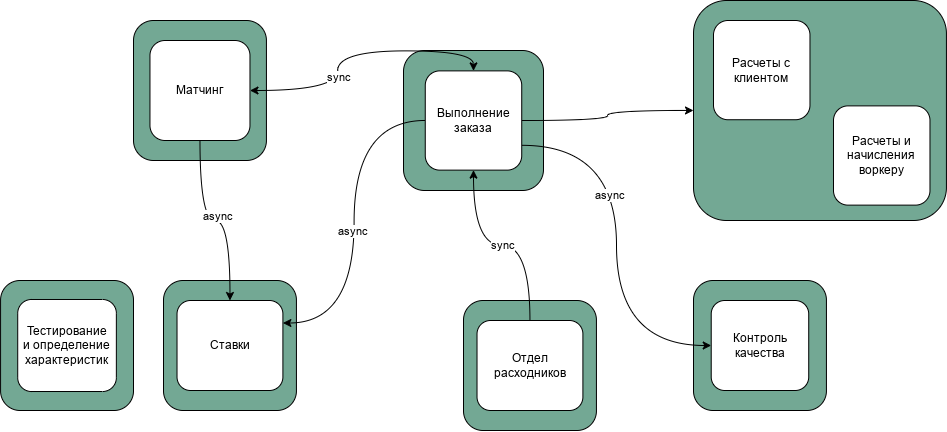

The diagram above was exported from draw.io. Its source (the exported page's mxGraphModel, read from the mxfile embedded in the PNG):
<mxGraphModel dx="1301" dy="737" grid="1" gridSize="10" guides="1" tooltips="1" connect="1" arrows="1" fold="1" page="1" pageScale="1" pageWidth="1169" pageHeight="827" math="0" shadow="0">
  <root>
    <mxCell id="0" />
    <mxCell id="1" parent="0" />
    <mxCell id="eoqk6A9xwnbWi6nr3cbr-12" value="" style="rounded=1;whiteSpace=wrap;html=1;fillColor=#73a894;container=0;" parent="1" vertex="1">
      <mxGeometry x="440" y="70" width="140" height="140" as="geometry" />
    </mxCell>
    <mxCell id="eoqk6A9xwnbWi6nr3cbr-23" value="" style="group" parent="1" vertex="1" connectable="0">
      <mxGeometry x="200" y="300" width="132.93" height="130" as="geometry" />
    </mxCell>
    <mxCell id="eoqk6A9xwnbWi6nr3cbr-11" value="" style="rounded=1;whiteSpace=wrap;html=1;fillColor=#73a894;container=0;" parent="eoqk6A9xwnbWi6nr3cbr-23" vertex="1">
      <mxGeometry width="132.93" height="130" as="geometry" />
    </mxCell>
    <mxCell id="wig7u1WO7MASWXM3mxRy-6" value="Ставки" style="rounded=1;whiteSpace=wrap;html=1;" parent="eoqk6A9xwnbWi6nr3cbr-23" vertex="1">
      <mxGeometry x="13.52000000000001" y="20" width="105.88" height="90" as="geometry" />
    </mxCell>
    <mxCell id="eoqk6A9xwnbWi6nr3cbr-22" value="" style="group" parent="1" vertex="1" connectable="0">
      <mxGeometry x="170" y="40" width="132.93" height="140" as="geometry" />
    </mxCell>
    <mxCell id="eoqk6A9xwnbWi6nr3cbr-6" value="" style="rounded=1;whiteSpace=wrap;html=1;fillColor=#73a894;container=0;" parent="eoqk6A9xwnbWi6nr3cbr-22" vertex="1">
      <mxGeometry width="132.93" height="140" as="geometry" />
    </mxCell>
    <mxCell id="WjcI0IljslNcq2KVw8x4-1" value="Матчинг" style="rounded=1;whiteSpace=wrap;html=1;container=0;" parent="eoqk6A9xwnbWi6nr3cbr-22" vertex="1">
      <mxGeometry x="16.470000000000027" y="20" width="100" height="100" as="geometry" />
    </mxCell>
    <mxCell id="eoqk6A9xwnbWi6nr3cbr-26" value="" style="group" parent="1" vertex="1" connectable="0">
      <mxGeometry x="37.069999999999936" y="300" width="132.93" height="130" as="geometry" />
    </mxCell>
    <mxCell id="eoqk6A9xwnbWi6nr3cbr-16" value="" style="rounded=1;whiteSpace=wrap;html=1;fillColor=#73a894;container=0;" parent="eoqk6A9xwnbWi6nr3cbr-26" vertex="1">
      <mxGeometry width="132.93" height="130" as="geometry" />
    </mxCell>
    <mxCell id="-GNpE_ClzCmvl6oZTril-1" value="Тестирование&lt;br&gt;и определение&lt;br&gt;характеристик" style="rounded=1;whiteSpace=wrap;html=1;" parent="eoqk6A9xwnbWi6nr3cbr-26" vertex="1">
      <mxGeometry x="17.150000000000063" y="18.99000000000001" width="98.63" height="92.02" as="geometry" />
    </mxCell>
    <mxCell id="eoqk6A9xwnbWi6nr3cbr-27" value="" style="group" parent="1" vertex="1" connectable="0">
      <mxGeometry x="730" y="300" width="132.93000000000006" height="130" as="geometry" />
    </mxCell>
    <mxCell id="eoqk6A9xwnbWi6nr3cbr-14" value="" style="rounded=1;whiteSpace=wrap;html=1;fillColor=#73a894;container=0;" parent="eoqk6A9xwnbWi6nr3cbr-27" vertex="1">
      <mxGeometry width="132.93" height="130" as="geometry" />
    </mxCell>
    <mxCell id="wig7u1WO7MASWXM3mxRy-10" value="Контроль&lt;br&gt;качества" style="rounded=1;whiteSpace=wrap;html=1;" parent="eoqk6A9xwnbWi6nr3cbr-27" vertex="1">
      <mxGeometry x="17.715000000000032" y="20" width="97.5" height="90" as="geometry" />
    </mxCell>
    <mxCell id="eoqk6A9xwnbWi6nr3cbr-31" value="" style="group" parent="1" vertex="1" connectable="0">
      <mxGeometry x="500" y="320" width="132.93000000000006" height="130" as="geometry" />
    </mxCell>
    <mxCell id="eoqk6A9xwnbWi6nr3cbr-15" value="" style="rounded=1;whiteSpace=wrap;html=1;fillColor=#73a894;container=0;" parent="eoqk6A9xwnbWi6nr3cbr-31" vertex="1">
      <mxGeometry width="132.93" height="130" as="geometry" />
    </mxCell>
    <mxCell id="wig7u1WO7MASWXM3mxRy-9" value="Отдел расходников" style="rounded=1;whiteSpace=wrap;html=1;" parent="eoqk6A9xwnbWi6nr3cbr-31" vertex="1">
      <mxGeometry x="13.520000000000039" y="20" width="105.88" height="90" as="geometry" />
    </mxCell>
    <mxCell id="wig7u1WO7MASWXM3mxRy-4" style="edgeStyle=orthogonalEdgeStyle;orthogonalLoop=1;jettySize=auto;html=1;exitX=1;exitY=0.75;exitDx=0;exitDy=0;entryX=0;entryY=0.5;entryDx=0;entryDy=0;curved=1;endArrow=classic;endFill=1;" parent="1" source="wig7u1WO7MASWXM3mxRy-5" target="wig7u1WO7MASWXM3mxRy-10" edge="1">
      <mxGeometry relative="1" as="geometry" />
    </mxCell>
    <mxCell id="eoqk6A9xwnbWi6nr3cbr-36" value="async" style="edgeLabel;html=1;align=center;verticalAlign=middle;resizable=0;points=[];" parent="wig7u1WO7MASWXM3mxRy-4" vertex="1" connectable="0">
      <mxGeometry x="-0.2587" y="-7" relative="1" as="geometry">
        <mxPoint as="offset" />
      </mxGeometry>
    </mxCell>
    <mxCell id="fpALSdUo2TDQL6afOGSB-15" value="" style="edgeStyle=orthogonalEdgeStyle;orthogonalLoop=1;jettySize=auto;html=1;endArrow=none;endFill=0;curved=1;exitX=0.5;exitY=1;exitDx=0;exitDy=0;startArrow=classic;startFill=1;" parent="1" source="wig7u1WO7MASWXM3mxRy-5" target="wig7u1WO7MASWXM3mxRy-9" edge="1">
      <mxGeometry relative="1" as="geometry" />
    </mxCell>
    <mxCell id="eoqk6A9xwnbWi6nr3cbr-38" value="sync" style="edgeLabel;html=1;align=center;verticalAlign=middle;resizable=0;points=[];" parent="fpALSdUo2TDQL6afOGSB-15" vertex="1" connectable="0">
      <mxGeometry x="0.0035" relative="1" as="geometry">
        <mxPoint as="offset" />
      </mxGeometry>
    </mxCell>
    <mxCell id="fpALSdUo2TDQL6afOGSB-17" value="" style="edgeStyle=orthogonalEdgeStyle;orthogonalLoop=1;jettySize=auto;html=1;curved=1;endArrow=classic;endFill=1;entryX=1;entryY=0.25;entryDx=0;entryDy=0;" parent="1" source="wig7u1WO7MASWXM3mxRy-5" target="wig7u1WO7MASWXM3mxRy-6" edge="1">
      <mxGeometry relative="1" as="geometry" />
    </mxCell>
    <mxCell id="eoqk6A9xwnbWi6nr3cbr-39" value="async" style="edgeLabel;html=1;align=center;verticalAlign=middle;resizable=0;points=[];" parent="fpALSdUo2TDQL6afOGSB-17" vertex="1" connectable="0">
      <mxGeometry x="0.0556" y="-2" relative="1" as="geometry">
        <mxPoint as="offset" />
      </mxGeometry>
    </mxCell>
    <mxCell id="eoqk6A9xwnbWi6nr3cbr-24" style="edgeStyle=orthogonalEdgeStyle;orthogonalLoop=1;jettySize=auto;html=1;exitX=1;exitY=0.5;exitDx=0;exitDy=0;entryX=0.5;entryY=0;entryDx=0;entryDy=0;endArrow=classic;endFill=1;curved=1;startArrow=classic;startFill=1;" parent="1" source="WjcI0IljslNcq2KVw8x4-1" target="wig7u1WO7MASWXM3mxRy-5" edge="1">
      <mxGeometry relative="1" as="geometry" />
    </mxCell>
    <mxCell id="eoqk6A9xwnbWi6nr3cbr-40" value="sync" style="edgeLabel;html=1;align=center;verticalAlign=middle;resizable=0;points=[];" parent="eoqk6A9xwnbWi6nr3cbr-24" vertex="1" connectable="0">
      <mxGeometry x="-0.284" relative="1" as="geometry">
        <mxPoint as="offset" />
      </mxGeometry>
    </mxCell>
    <mxCell id="eoqk6A9xwnbWi6nr3cbr-32" style="edgeStyle=orthogonalEdgeStyle;orthogonalLoop=1;jettySize=auto;html=1;exitX=0.5;exitY=0;exitDx=0;exitDy=0;entryX=0.5;entryY=1;entryDx=0;entryDy=0;curved=1;endArrow=none;endFill=0;startArrow=classic;startFill=1;" parent="1" source="wig7u1WO7MASWXM3mxRy-6" target="WjcI0IljslNcq2KVw8x4-1" edge="1">
      <mxGeometry relative="1" as="geometry" />
    </mxCell>
    <mxCell id="eoqk6A9xwnbWi6nr3cbr-41" value="async" style="edgeLabel;html=1;align=center;verticalAlign=middle;resizable=0;points=[];" parent="eoqk6A9xwnbWi6nr3cbr-32" vertex="1" connectable="0">
      <mxGeometry x="-0.0275" y="-4" relative="1" as="geometry">
        <mxPoint as="offset" />
      </mxGeometry>
    </mxCell>
    <mxCell id="AJUJlFNlzwgCinhVkK3E-5" style="edgeStyle=orthogonalEdgeStyle;orthogonalLoop=1;jettySize=auto;html=1;exitX=1;exitY=0.5;exitDx=0;exitDy=0;curved=1;" edge="1" parent="1" source="wig7u1WO7MASWXM3mxRy-5" target="eoqk6A9xwnbWi6nr3cbr-13">
      <mxGeometry relative="1" as="geometry" />
    </mxCell>
    <mxCell id="wig7u1WO7MASWXM3mxRy-5" value="Выполнение заказа" style="rounded=1;whiteSpace=wrap;html=1;container=0;" parent="1" vertex="1">
      <mxGeometry x="461.76" y="90.39" width="96.47" height="99.23" as="geometry" />
    </mxCell>
    <mxCell id="AJUJlFNlzwgCinhVkK3E-6" value="" style="group" vertex="1" connectable="0" parent="1">
      <mxGeometry x="750" y="40" width="232.93000000000006" height="200" as="geometry" />
    </mxCell>
    <mxCell id="eoqk6A9xwnbWi6nr3cbr-28" value="" style="group" parent="AJUJlFNlzwgCinhVkK3E-6" vertex="1" connectable="0">
      <mxGeometry x="100" y="70" width="132.93000000000006" height="130" as="geometry" />
    </mxCell>
    <mxCell id="eoqk6A9xwnbWi6nr3cbr-13" value="" style="rounded=1;whiteSpace=wrap;html=1;fillColor=#73a894;container=0;" parent="eoqk6A9xwnbWi6nr3cbr-28" vertex="1">
      <mxGeometry x="-120" y="-90" width="252.93" height="220" as="geometry" />
    </mxCell>
    <mxCell id="AJUJlFNlzwgCinhVkK3E-3" value="Расчеты и начисления воркеру" style="rounded=1;whiteSpace=wrap;html=1;container=0;" vertex="1" parent="eoqk6A9xwnbWi6nr3cbr-28">
      <mxGeometry x="20" y="15.389999999999986" width="96.47" height="99.23" as="geometry" />
    </mxCell>
    <mxCell id="AJUJlFNlzwgCinhVkK3E-1" value="Расчеты с клиентом" style="rounded=1;whiteSpace=wrap;html=1;container=0;" vertex="1" parent="AJUJlFNlzwgCinhVkK3E-6">
      <mxGeometry width="96.47" height="99.23" as="geometry" />
    </mxCell>
  </root>
</mxGraphModel>